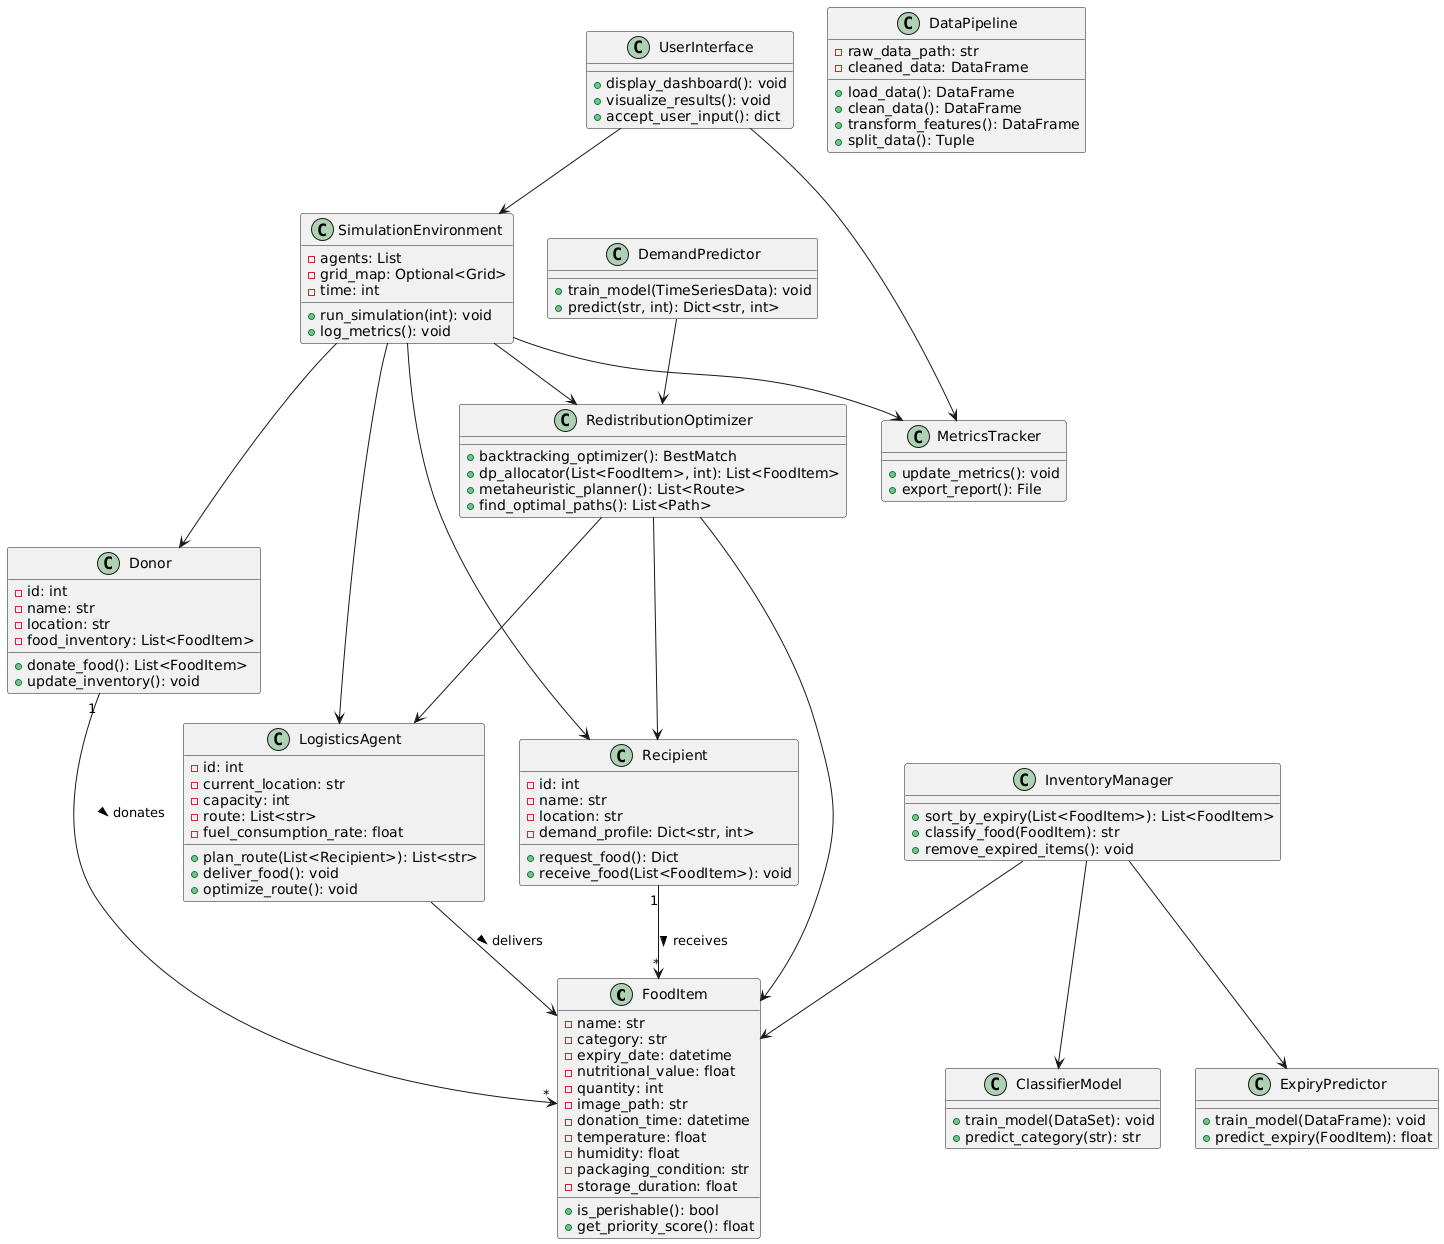

The diagram above was rendered by PlantUML. Its source (embedded in the PNG):
@startuml
' ===== ENTITY CLASSES =====
class FoodItem {
  - name: str
  - category: str
  - expiry_date: datetime
  - nutritional_value: float
  - quantity: int
  - image_path: str
  - donation_time: datetime
  - temperature: float
  - humidity: float
  - packaging_condition: str
  - storage_duration: float
  + is_perishable(): bool
  + get_priority_score(): float
}

class Donor {
  - id: int
  - name: str
  - location: str
  - food_inventory: List<FoodItem>
  + donate_food(): List<FoodItem>
  + update_inventory(): void
}

class Recipient {
  - id: int
  - name: str
  - location: str
  - demand_profile: Dict<str, int>
  + request_food(): Dict
  + receive_food(List<FoodItem>): void
}

class LogisticsAgent {
  - id: int
  - current_location: str
  - capacity: int
  - route: List<str>
  - fuel_consumption_rate: float
  + plan_route(List<Recipient>): List<str>
  + deliver_food(): void
  + optimize_route(): void
}

' ===== SUPPORT & LOGIC CLASSES =====
class InventoryManager {
  + sort_by_expiry(List<FoodItem>): List<FoodItem>
  + classify_food(FoodItem): str
  + remove_expired_items(): void
}

class RedistributionOptimizer {
  + backtracking_optimizer(): BestMatch
  + dp_allocator(List<FoodItem>, int): List<FoodItem>
  + metaheuristic_planner(): List<Route>
  + find_optimal_paths(): List<Path>
}

class ClassifierModel {
  + train_model(DataSet): void
  + predict_category(str): str
}

class DemandPredictor {
  + train_model(TimeSeriesData): void
  + predict(str, int): Dict<str, int>
}

class ExpiryPredictor {
  + train_model(DataFrame): void
  + predict_expiry(FoodItem): float
}

class DataPipeline {
  - raw_data_path: str
  - cleaned_data: DataFrame
  + load_data(): DataFrame
  + clean_data(): DataFrame
  + transform_features(): DataFrame
  + split_data(): Tuple
}

class SimulationEnvironment {
  - agents: List
  - grid_map: Optional<Grid>
  - time: int
  + run_simulation(int): void
  + log_metrics(): void
}

class MetricsTracker {
  + update_metrics(): void
  + export_report(): File
}

class UserInterface {
  + display_dashboard(): void
  + visualize_results(): void
  + accept_user_input(): dict
}

' ===== RELATIONSHIPS =====
Donor "1" --> "*" FoodItem : donates >
Recipient "1" --> "*" FoodItem : receives >
LogisticsAgent --> FoodItem : delivers >
RedistributionOptimizer --> FoodItem
RedistributionOptimizer --> Recipient
RedistributionOptimizer --> LogisticsAgent
InventoryManager --> FoodItem
InventoryManager --> ClassifierModel
InventoryManager --> ExpiryPredictor
DemandPredictor --> RedistributionOptimizer
SimulationEnvironment --> Donor
SimulationEnvironment --> Recipient
SimulationEnvironment --> LogisticsAgent
SimulationEnvironment --> RedistributionOptimizer
SimulationEnvironment --> MetricsTracker
UserInterface --> MetricsTracker
UserInterface --> SimulationEnvironment
@enduml